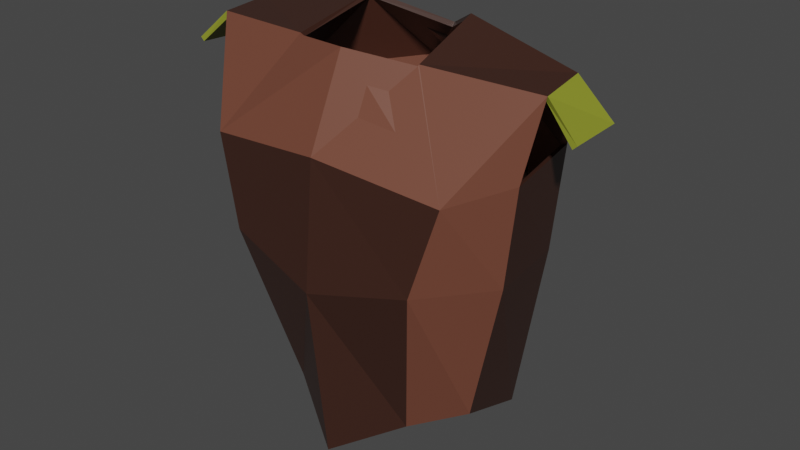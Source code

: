 # Source: LeatherArmor.blend  (saved by Blender 2.80.75; exported with 4.5.12 LTS)
import bpy
from mathutils import Matrix  # noqa: F401  (used for matrix-valued properties, if any)

bpy.ops.wm.read_factory_settings(use_empty=True)
scene = bpy.context.scene
scene.name = 'Scene'

# ---- collections
col_collection = bpy.data.collections.new('Collection'); scene.collection.children.link(col_collection)

# ---- materials (node trees are filled in below, after node groups)
mat_material = bpy.data.materials.new('Material')
mat_material.alpha_threshold = 0.0
mat_material.use_transparent_shadow = False
mat_material.line_color = (0.0, 0.0, 0.0, 1.0)
mat_material_001 = bpy.data.materials.new('Material.001')
mat_material_001.use_transparent_shadow = False
mat_material_002 = bpy.data.materials.new('Material.002')
mat_material_002.use_transparent_shadow = False

# ---- material node trees
mat_material.use_nodes = True; mat_material.node_tree.nodes.clear()
_N = mat_material.node_tree.nodes; _L = mat_material.node_tree.links
n0 = _N.new('ShaderNodeOutputMaterial'); n0.name = 'Material Output'; n0.location = (300, 300)
n1 = _N.new('ShaderNodeBsdfPrincipled'); n1.name = 'Principled BSDF'; n1.location = (10, 300)
n1.distribution = 'GGX'
n1.subsurface_method = 'BURLEY'
n1.inputs[0].default_value = (0.04519, 0.01764, 0.01161, 1.0)
n1.inputs[2].default_value = 0.4
n1.inputs[3].default_value = 1.45
n1.inputs[27].default_value = (0.0, 0.0, 0.0, 1.0)
n1.inputs[28].default_value = 1.0
_L.new(n1.outputs[0], n0.inputs[0])
n0.is_active_output = True
mat_material_001.use_nodes = True; mat_material_001.node_tree.nodes.clear()
_N = mat_material_001.node_tree.nodes; _L = mat_material_001.node_tree.links
n0 = _N.new('ShaderNodeOutputMaterial'); n0.name = 'Material Output'; n0.location = (300, 300)
n1 = _N.new('ShaderNodeBsdfPrincipled'); n1.name = 'Principled BSDF'; n1.location = (10, 300)
n1.distribution = 'GGX'
n1.subsurface_method = 'BURLEY'
n1.inputs[0].default_value = (0.1679, 0.05829, 0.03569, 1.0)
n1.inputs[3].default_value = 1.45
n1.inputs[27].default_value = (0.0, 0.0, 0.0, 1.0)
n1.inputs[28].default_value = 1.0
_L.new(n1.outputs[0], n0.inputs[0])
n0.is_active_output = True
mat_material_002.use_nodes = True; mat_material_002.node_tree.nodes.clear()
_N = mat_material_002.node_tree.nodes; _L = mat_material_002.node_tree.links
n0 = _N.new('ShaderNodeOutputMaterial'); n0.name = 'Material Output'; n0.location = (300, 300)
n1 = _N.new('ShaderNodeBsdfPrincipled'); n1.name = 'Principled BSDF'; n1.location = (10, 300)
n1.distribution = 'GGX'
n1.subsurface_method = 'BURLEY'
n1.inputs[0].default_value = (0.2505, 0.281, 0.02436, 1.0)
n1.inputs[3].default_value = 1.45
n1.inputs[27].default_value = (0.0, 0.0, 0.0, 1.0)
n1.inputs[28].default_value = 1.0
_L.new(n1.outputs[0], n0.inputs[0])
n0.is_active_output = True

# ---- world
world_world = bpy.data.worlds.new('World'); scene.world = world_world
world_world.use_nodes = True; world_world.node_tree.nodes.clear()
_N = world_world.node_tree.nodes; _L = world_world.node_tree.links
n0 = _N.new('ShaderNodeOutputWorld'); n0.name = 'World Output'; n0.location = (300, 300)
n1 = _N.new('ShaderNodeBackground'); n1.name = 'Background'; n1.location = (10, 300)
n1.inputs[0].default_value = (0.05088, 0.05088, 0.05088, 1.0)
_L.new(n1.outputs[0], n0.inputs[0])
n0.is_active_output = True
world_world.color = (0.05088, 0.05088, 0.05088)
world_world.use_sun_shadow = False
world_world.sun_shadow_jitter_overblur = 0.0

# ---- meshes
me_cube_002 = bpy.data.meshes.new('Cube.002')
me_cube_002.from_pydata([(-0.5058, 0.2882, 1.673), (-0.0003813, 0.7602, 1.397), (-0.0003813, -0.5871, 1.546), (-0.5981, -0.4091, 1.478), (-0.0001715, -0.9524, 0.7657), (-0.0003813, 1.198, 0.917), (-0.5981, -0.4091, 1.478), (-0.5058, 0.2882, 1.673), (-1.142, -0.8413, 0.6473), (-0.5051, 1.182, 0.9488), (-1.619, -0.2799, 1.429), (-1.588, 0.1362, 1.473), (-1.494, -0.3965, 0.7804), (-1.405, 0.3211, 0.84), (7.477e-05, -0.8758, -2.051), (-0.5908, -0.543, -1.698), (-0.0004654, 0.8364, -2.147), (-0.48, 0.7898, -2.146), (-1.038, -0.2941, -1.494), (-0.9657, 0.4212, -1.81), (-0.0003813, 0.9233, -0.2954), (-0.7975, 0.868, -0.09004), (-1.298, 0.3346, -0.1052), (-1.37, -0.3807, -0.1231), (-0.9029, -0.9158, -0.148), (-0.0003813, -1.06, -0.3737), (-1.906, -0.3584, 1.157), (-1.864, 0.2224, 1.139)], [], [(3, 6, 8, 4, 2), (1, 5, 9, 7, 0), (8, 6, 10, 12), (6, 7, 11, 10), (7, 9, 13, 11), (22, 21, 17, 19), (24, 23, 18, 15), (23, 22, 19, 18), (25, 24, 15, 14), (21, 20, 16, 17), (9, 5, 20, 21), (4, 8, 24, 25), (12, 13, 22, 23), (8, 12, 23, 24), (13, 9, 21, 22), (10, 11, 27, 26)])
me_cube_002.polygons.foreach_set('material_index', [1, 0, 1, 0, 1, 1, 1, 0, 0, 0, 0, 0, 0, 1, 1, 2])
_uv = me_cube_002.uv_layers.new(name='UVMap')
_uv.uv.foreach_set('vector', [0.375, 0.9167, 0.375, 0.9167, 0.375, 0.9167, 0.0, 0.0, 0.5, 0.9167, 0.0, 0.0, 0.0, 0.0, 0.375, 0.8333, 0.375, 0.8333, 0.375, 0.8333, 0.375, 0.9167, 0.375, 0.9167, 0.375, 0.9167, 0.375, 0.9167, 0.375, 0.9167, 0.375, 0.8333, 0.375, 0.8333, 0.375, 0.9167, 0.375, 0.8333, 0.375, 0.8333, 0.375, 0.8333, 0.375, 0.8333, 0.375, 0.8333, 0.375, 0.8333, 0.375, 0.8333, 0.375, 0.8333, 0.375, 0.9167, 0.375, 0.9167, 0.375, 0.9167, 0.375, 0.9167, 0.375, 0.9167, 0.375, 0.8333, 0.375, 0.8333, 0.375, 0.9167, 0.0, 0.0, 0.375, 0.9167, 0.375, 0.9167, 0.0, 0.0, 0.375, 0.8333, 0.0, 0.0, 0.0, 0.0, 0.375, 0.8333, 0.375, 0.8333, 0.0, 0.0, 0.0, 0.0, 0.375, 0.8333, 0.0, 0.0, 0.375, 0.9167, 0.375, 0.9167, 0.0, 0.0, 0.375, 0.9167, 0.375, 0.8333, 0.375, 0.8333, 0.375, 0.9167, 0.375, 0.9167, 0.375, 0.9167, 0.375, 0.9167, 0.375, 0.9167, 0.375, 0.8333, 0.375, 0.8333, 0.375, 0.8333, 0.375, 0.8333, 0.375, 0.9167, 0.375, 0.8333, 0.375, 0.8333, 0.375, 0.9167])
me_cube_002.materials.append(mat_material)
me_cube_002.materials.append(mat_material_001)
me_cube_002.materials.append(mat_material_002)
me_cube_002.use_remesh_preserve_volume = False
me_cube_002.use_remesh_preserve_attributes = False
me_cube_002.use_mirror_vertex_groups = False
me_cube_002.update()

# ---- objects
ob_cube_002 = bpy.data.objects.new('Cube.002', me_cube_002)

# ---- transforms, parenting, visibility, modifiers, constraints
ob_cube_002.location = (0.0, 0.0, 0.0)
ob_cube_002.lock_rotations_4d = False
ob_cube_002.empty_display_type = 'ARROWS'
ob_cube_002.lineart.crease_threshold = 0.0
_m = ob_cube_002.modifiers.new('Mirror', 'MIRROR')
_m.use_clip = True
_m = ob_cube_002.modifiers.new('Solidify', 'SOLIDIFY')
_m.thickness = -0.05
_m.nonmanifold_thickness_mode = 'FIXED'
_m.nonmanifold_merge_threshold = 0.0003

# ---- collection membership
col_collection.objects.link(ob_cube_002)

# ---- scene / render settings (as saved in the file)
scene.frame_start = 1; scene.frame_end = 250; scene.frame_set(91)
scene.render.engine = 'BLENDER_EEVEE_NEXT'
scene.cycles.use_denoising = False
scene.cycles.samples = 128
scene.cycles.sampling_pattern = 'TABULATED_SOBOL'
scene.cycles.use_adaptive_sampling = False
scene.cycles.use_light_tree = False
scene.view_settings.view_transform = 'Filmic'
bpy.context.view_layer.update()

# ---- added for rendering (the .blend has no active camera and no usable light): camera, sun
cam_auto = bpy.data.cameras.new('AutoCamera')
cam_auto.lens = 50.0
cam_auto.sensor_width = 36.0
cam_auto.clip_end = 1000.0
ob_auto_camera = bpy.data.objects.new('AutoCamera', cam_auto)
scene.collection.objects.link(ob_auto_camera)
ob_auto_camera.location = (5.51904, -6.55446, 4.19723)
ob_auto_camera.rotation_euler = (1.09748, -7.21219e-08, 0.694738)
scene.camera = ob_auto_camera
light_auto_sun = bpy.data.lights.new('AutoSun', 'SUN')
light_auto_sun.energy = 3.0
light_auto_sun.angle = 0.0523599
ob_auto_sun = bpy.data.objects.new('AutoSun', light_auto_sun)
scene.collection.objects.link(ob_auto_sun)
ob_auto_sun.rotation_euler = (0.872665, 0.174533, 0.523599)
bpy.context.view_layer.update()
